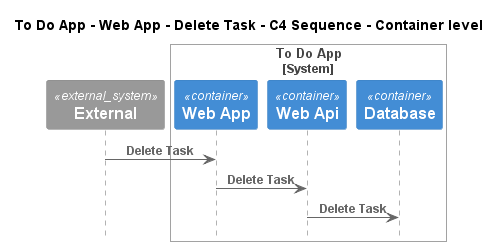

The diagram above was rendered by PlantUML. Its source (embedded in the PNG):
@startuml
!pragma layout smetana
!include ..\..\..\..\..\..\.c4s\C4_Sequence.puml

title To Do App - Web App - Delete Task - C4 Sequence - Container level

System_Ext(C4InterFlow.SoftwareSystems.ExternalSystem, "External", "")

System_Boundary(ToDoAppExample.SoftwareSystems.ToDoApp, "To Do App")
    Container(ToDoAppExample.SoftwareSystems.ToDoApp.Containers.WebApp, "Web App", "", "")
    Container(ToDoAppExample.SoftwareSystems.ToDoApp.Containers.WebApi, "Web Api", "", "")
    Container(ToDoAppExample.SoftwareSystems.ToDoApp.Containers.Database, "Database", "", "")
Boundary_End()

Rel(C4InterFlow.SoftwareSystems.ExternalSystem, ToDoAppExample.SoftwareSystems.ToDoApp.Containers.WebApp, "Delete Task")
Rel(ToDoAppExample.SoftwareSystems.ToDoApp.Containers.WebApp, ToDoAppExample.SoftwareSystems.ToDoApp.Containers.WebApi, "Delete Task")
Rel(ToDoAppExample.SoftwareSystems.ToDoApp.Containers.WebApi, ToDoAppExample.SoftwareSystems.ToDoApp.Containers.Database, "Delete Task")


@enduml